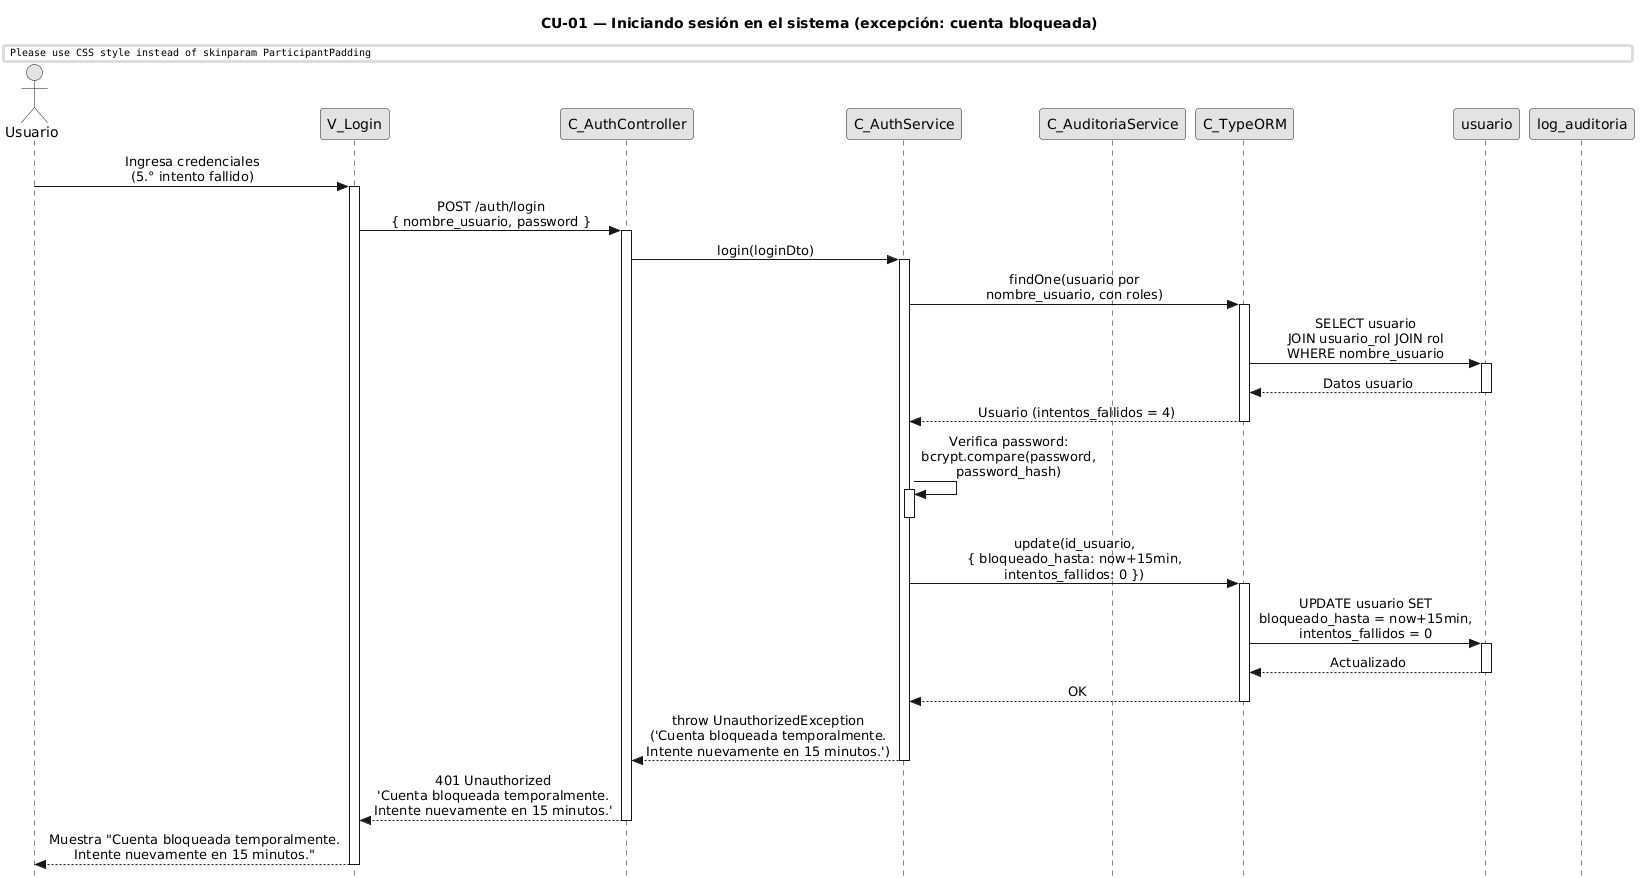

The diagram above was rendered by PlantUML. Its source (embedded in the PNG):
@startuml CU01-exc-cuenta-bloqueada
title CU-01 — Iniciando sesión en el sistema (excepción: cuenta bloqueada)

skinparam style strictuml
skinparam monochrome true
skinparam shadowing false
skinparam sequenceMessageAlign center
skinparam ParticipantPadding 70
skinparam ActorPadding 30
skinparam sequence {
  MessageAlign center
  LifeLineBorderColor black
}
hide footbox

actor "Usuario" as user
participant "V_Login" as view
participant "C_AuthController" as ctrl
participant "C_AuthService" as svc
participant "C_AuditoriaService" as aud
participant "C_TypeORM" as orm
participant "usuario" as uent
participant "log_auditoria" as aent

user -> view : Ingresa credenciales\n(5.° intento fallido)
activate view

view -> ctrl : POST /auth/login\n{ nombre_usuario, password }
activate ctrl

ctrl -> svc : login(loginDto)
activate svc

svc -> orm : findOne(usuario por\nnombre_usuario, con roles)
activate orm

orm -> uent : SELECT usuario\nJOIN usuario_rol JOIN rol\nWHERE nombre_usuario
activate uent
uent --> orm : Datos usuario
deactivate uent

orm --> svc : Usuario (intentos_fallidos = 4)
deactivate orm

svc -> svc : Verifica password:\nbcrypt.compare(password,\npassword_hash)
activate svc
deactivate svc

svc -> orm : update(id_usuario,\n{ bloqueado_hasta: now+15min,\nintentos_fallidos: 0 })
activate orm

orm -> uent : UPDATE usuario SET\nbloqueado_hasta = now+15min,\nintentos_fallidos = 0
activate uent
uent --> orm : Actualizado
deactivate uent

orm --> svc : OK
deactivate orm

svc --> ctrl : throw UnauthorizedException\n('Cuenta bloqueada temporalmente.\nIntente nuevamente en 15 minutos.')
deactivate svc

ctrl --> view : 401 Unauthorized\n'Cuenta bloqueada temporalmente.\nIntente nuevamente en 15 minutos.'
deactivate ctrl

view --> user : Muestra "Cuenta bloqueada temporalmente.\nIntente nuevamente en 15 minutos."
deactivate view

@enduml